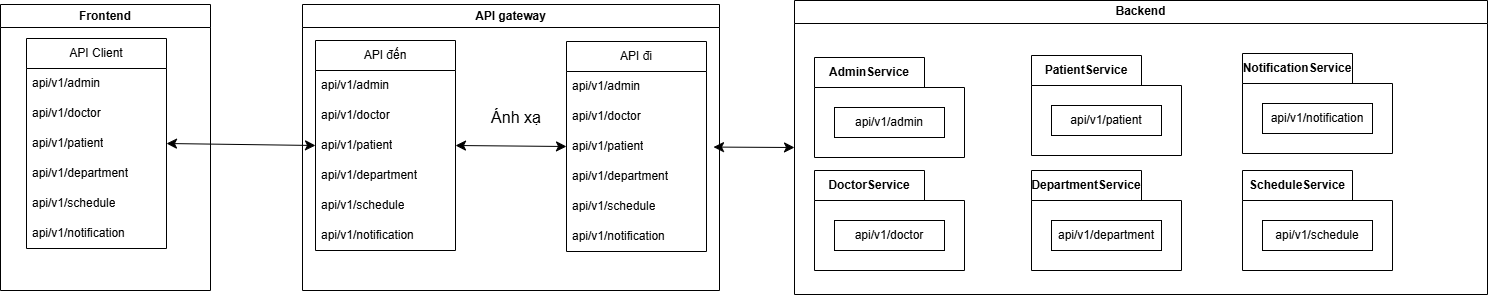

The diagram above was exported from draw.io. Its source (the exported page's mxGraphModel, read from the mxfile embedded in the PNG):
<mxGraphModel dx="1073" dy="647" grid="0" gridSize="10" guides="1" tooltips="1" connect="1" arrows="1" fold="1" page="0" pageScale="1" pageWidth="850" pageHeight="1100" math="0" shadow="0">
  <root>
    <mxCell id="0" />
    <mxCell id="1" parent="0" />
    <mxCell id="wAg7Ry927hxYIMiARMPS-9" value="Frontend" style="swimlane;whiteSpace=wrap;html=1;" parent="1" vertex="1">
      <mxGeometry x="-178" y="94" width="210" height="286" as="geometry" />
    </mxCell>
    <mxCell id="wAg7Ry927hxYIMiARMPS-12" value="API Client" style="swimlane;fontStyle=0;childLayout=stackLayout;horizontal=1;startSize=30;horizontalStack=0;resizeParent=1;resizeParentMax=0;resizeLast=0;collapsible=1;marginBottom=0;whiteSpace=wrap;html=1;" parent="wAg7Ry927hxYIMiARMPS-9" vertex="1">
      <mxGeometry x="26" y="34" width="140" height="210" as="geometry" />
    </mxCell>
    <mxCell id="wAg7Ry927hxYIMiARMPS-13" value="api/v1/admin" style="text;strokeColor=none;fillColor=none;align=left;verticalAlign=middle;spacingLeft=4;spacingRight=4;overflow=hidden;points=[[0,0.5],[1,0.5]];portConstraint=eastwest;rotatable=0;whiteSpace=wrap;html=1;" parent="wAg7Ry927hxYIMiARMPS-12" vertex="1">
      <mxGeometry y="30" width="140" height="30" as="geometry" />
    </mxCell>
    <mxCell id="wAg7Ry927hxYIMiARMPS-14" value="api/v1/doctor" style="text;strokeColor=none;fillColor=none;align=left;verticalAlign=middle;spacingLeft=4;spacingRight=4;overflow=hidden;points=[[0,0.5],[1,0.5]];portConstraint=eastwest;rotatable=0;whiteSpace=wrap;html=1;" parent="wAg7Ry927hxYIMiARMPS-12" vertex="1">
      <mxGeometry y="60" width="140" height="30" as="geometry" />
    </mxCell>
    <mxCell id="wAg7Ry927hxYIMiARMPS-17" value="api/v1/patient" style="text;strokeColor=none;fillColor=none;align=left;verticalAlign=middle;spacingLeft=4;spacingRight=4;overflow=hidden;points=[[0,0.5],[1,0.5]];portConstraint=eastwest;rotatable=0;whiteSpace=wrap;html=1;" parent="wAg7Ry927hxYIMiARMPS-12" vertex="1">
      <mxGeometry y="90" width="140" height="30" as="geometry" />
    </mxCell>
    <mxCell id="wAg7Ry927hxYIMiARMPS-16" value="api/v1/department" style="text;strokeColor=none;fillColor=none;align=left;verticalAlign=middle;spacingLeft=4;spacingRight=4;overflow=hidden;points=[[0,0.5],[1,0.5]];portConstraint=eastwest;rotatable=0;whiteSpace=wrap;html=1;" parent="wAg7Ry927hxYIMiARMPS-12" vertex="1">
      <mxGeometry y="120" width="140" height="30" as="geometry" />
    </mxCell>
    <mxCell id="wAg7Ry927hxYIMiARMPS-18" value="api/v1/schedul&lt;span style=&quot;color: rgba(0, 0, 0, 0); font-family: monospace; font-size: 0px; text-wrap-mode: nowrap;&quot;&gt;%3CmxGraphModel%3E%3Croot%3E%3CmxCell%20id%3D%220%22%2F%3E%3CmxCell%20id%3D%221%22%20parent%3D%220%22%2F%3E%3CmxCell%20id%3D%222%22%20value%3D%22api%2Fv1%2Fpatient%22%20style%3D%22text%3BstrokeColor%3Dnone%3BfillColor%3Dnone%3Balign%3Dleft%3BverticalAlign%3Dmiddle%3BspacingLeft%3D4%3BspacingRight%3D4%3Boverflow%3Dhidden%3Bpoints%3D%5B%5B0%2C0.5%5D%2C%5B1%2C0.5%5D%5D%3BportConstraint%3Deastwest%3Brotatable%3D0%3BwhiteSpace%3Dwrap%3Bhtml%3D1%3B%22%20vertex%3D%221%22%20parent%3D%221%22%3E%3CmxGeometry%20x%3D%22-21%22%20y%3D%22220%22%20width%3D%22140%22%20height%3D%2230%22%20as%3D%22geometry%22%2F%3E%3C%2FmxCell%3E%3C%2Froot%3E%3C%2FmxGraphModel%3E&lt;/span&gt;e" style="text;strokeColor=none;fillColor=none;align=left;verticalAlign=middle;spacingLeft=4;spacingRight=4;overflow=hidden;points=[[0,0.5],[1,0.5]];portConstraint=eastwest;rotatable=0;whiteSpace=wrap;html=1;" parent="wAg7Ry927hxYIMiARMPS-12" vertex="1">
      <mxGeometry y="150" width="140" height="30" as="geometry" />
    </mxCell>
    <mxCell id="wAg7Ry927hxYIMiARMPS-15" value="api/v1/notification&lt;span style=&quot;color: rgba(0, 0, 0, 0); font-family: monospace; font-size: 0px; text-wrap-mode: nowrap;&quot;&gt;%3CmxGraphModel%3E%3Croot%3E%3CmxCell%20id%3D%220%22%2F%3E%3CmxCell%20id%3D%221%22%20parent%3D%220%22%2F%3E%3CmxCell%20id%3D%222%22%20value%3D%22api%2Fv1%2Fpatient%22%20style%3D%22text%3BstrokeColor%3Dnone%3BfillColor%3Dnone%3Balign%3Dleft%3BverticalAlign%3Dmiddle%3BspacingLeft%3D4%3BspacingRight%3D4%3Boverflow%3Dhidden%3Bpoints%3D%5B%5B0%2C0.5%5D%2C%5B1%2C0.5%5D%5D%3BportConstraint%3Deastwest%3Brotatable%3D0%3BwhiteSpace%3Dwrap%3Bhtml%3D1%3B%22%20vertex%3D%221%22%20parent%3D%221%22%3E%3CmxGeometry%20x%3D%22-21%22%20y%3D%22220%22%20width%3D%22140%22%20height%3D%2230%22%20as%3D%22geometry%22%2F%3E%3C%2FmxCell%3E%3C%2Froot%3E%3C%2FmxGrap&lt;/span&gt;" style="text;strokeColor=none;fillColor=none;align=left;verticalAlign=middle;spacingLeft=4;spacingRight=4;overflow=hidden;points=[[0,0.5],[1,0.5]];portConstraint=eastwest;rotatable=0;whiteSpace=wrap;html=1;" parent="wAg7Ry927hxYIMiARMPS-12" vertex="1">
      <mxGeometry y="180" width="140" height="30" as="geometry" />
    </mxCell>
    <mxCell id="wAg7Ry927hxYIMiARMPS-26" value="API gateway" style="swimlane;whiteSpace=wrap;html=1;" parent="1" vertex="1">
      <mxGeometry x="124" y="94" width="417" height="286" as="geometry" />
    </mxCell>
    <mxCell id="wAg7Ry927hxYIMiARMPS-27" value="API đến" style="swimlane;fontStyle=0;childLayout=stackLayout;horizontal=1;startSize=30;horizontalStack=0;resizeParent=1;resizeParentMax=0;resizeLast=0;collapsible=1;marginBottom=0;whiteSpace=wrap;html=1;" parent="wAg7Ry927hxYIMiARMPS-26" vertex="1">
      <mxGeometry x="13" y="36" width="140" height="210" as="geometry" />
    </mxCell>
    <mxCell id="wAg7Ry927hxYIMiARMPS-28" value="api/v1/admin" style="text;strokeColor=none;fillColor=none;align=left;verticalAlign=middle;spacingLeft=4;spacingRight=4;overflow=hidden;points=[[0,0.5],[1,0.5]];portConstraint=eastwest;rotatable=0;whiteSpace=wrap;html=1;" parent="wAg7Ry927hxYIMiARMPS-27" vertex="1">
      <mxGeometry y="30" width="140" height="30" as="geometry" />
    </mxCell>
    <mxCell id="wAg7Ry927hxYIMiARMPS-29" value="api/v1/doctor" style="text;strokeColor=none;fillColor=none;align=left;verticalAlign=middle;spacingLeft=4;spacingRight=4;overflow=hidden;points=[[0,0.5],[1,0.5]];portConstraint=eastwest;rotatable=0;whiteSpace=wrap;html=1;" parent="wAg7Ry927hxYIMiARMPS-27" vertex="1">
      <mxGeometry y="60" width="140" height="30" as="geometry" />
    </mxCell>
    <mxCell id="wAg7Ry927hxYIMiARMPS-30" value="api/v1/patient" style="text;strokeColor=none;fillColor=none;align=left;verticalAlign=middle;spacingLeft=4;spacingRight=4;overflow=hidden;points=[[0,0.5],[1,0.5]];portConstraint=eastwest;rotatable=0;whiteSpace=wrap;html=1;" parent="wAg7Ry927hxYIMiARMPS-27" vertex="1">
      <mxGeometry y="90" width="140" height="30" as="geometry" />
    </mxCell>
    <mxCell id="wAg7Ry927hxYIMiARMPS-31" value="api/v1/department" style="text;strokeColor=none;fillColor=none;align=left;verticalAlign=middle;spacingLeft=4;spacingRight=4;overflow=hidden;points=[[0,0.5],[1,0.5]];portConstraint=eastwest;rotatable=0;whiteSpace=wrap;html=1;" parent="wAg7Ry927hxYIMiARMPS-27" vertex="1">
      <mxGeometry y="120" width="140" height="30" as="geometry" />
    </mxCell>
    <mxCell id="wAg7Ry927hxYIMiARMPS-32" value="api/v1/schedul&lt;span style=&quot;color: rgba(0, 0, 0, 0); font-family: monospace; font-size: 0px; text-wrap-mode: nowrap;&quot;&gt;%3CmxGraphModel%3E%3Croot%3E%3CmxCell%20id%3D%220%22%2F%3E%3CmxCell%20id%3D%221%22%20parent%3D%220%22%2F%3E%3CmxCell%20id%3D%222%22%20value%3D%22api%2Fv1%2Fpatient%22%20style%3D%22text%3BstrokeColor%3Dnone%3BfillColor%3Dnone%3Balign%3Dleft%3BverticalAlign%3Dmiddle%3BspacingLeft%3D4%3BspacingRight%3D4%3Boverflow%3Dhidden%3Bpoints%3D%5B%5B0%2C0.5%5D%2C%5B1%2C0.5%5D%5D%3BportConstraint%3Deastwest%3Brotatable%3D0%3BwhiteSpace%3Dwrap%3Bhtml%3D1%3B%22%20vertex%3D%221%22%20parent%3D%221%22%3E%3CmxGeometry%20x%3D%22-21%22%20y%3D%22220%22%20width%3D%22140%22%20height%3D%2230%22%20as%3D%22geometry%22%2F%3E%3C%2FmxCell%3E%3C%2Froot%3E%3C%2FmxGraphModel%3E&lt;/span&gt;e" style="text;strokeColor=none;fillColor=none;align=left;verticalAlign=middle;spacingLeft=4;spacingRight=4;overflow=hidden;points=[[0,0.5],[1,0.5]];portConstraint=eastwest;rotatable=0;whiteSpace=wrap;html=1;" parent="wAg7Ry927hxYIMiARMPS-27" vertex="1">
      <mxGeometry y="150" width="140" height="30" as="geometry" />
    </mxCell>
    <mxCell id="wAg7Ry927hxYIMiARMPS-33" value="api/v1/notification&lt;span style=&quot;color: rgba(0, 0, 0, 0); font-family: monospace; font-size: 0px; text-wrap-mode: nowrap;&quot;&gt;%3CmxGraphModel%3E%3Croot%3E%3CmxCell%20id%3D%220%22%2F%3E%3CmxCell%20id%3D%221%22%20parent%3D%220%22%2F%3E%3CmxCell%20id%3D%222%22%20value%3D%22api%2Fv1%2Fpatient%22%20style%3D%22text%3BstrokeColor%3Dnone%3BfillColor%3Dnone%3Balign%3Dleft%3BverticalAlign%3Dmiddle%3BspacingLeft%3D4%3BspacingRight%3D4%3Boverflow%3Dhidden%3Bpoints%3D%5B%5B0%2C0.5%5D%2C%5B1%2C0.5%5D%5D%3BportConstraint%3Deastwest%3Brotatable%3D0%3BwhiteSpace%3Dwrap%3Bhtml%3D1%3B%22%20vertex%3D%221%22%20parent%3D%221%22%3E%3CmxGeometry%20x%3D%22-21%22%20y%3D%22220%22%20width%3D%22140%22%20height%3D%2230%22%20as%3D%22geometry%22%2F%3E%3C%2FmxCell%3E%3C%2Froot%3E%3C%2FmxGrap&lt;/span&gt;" style="text;strokeColor=none;fillColor=none;align=left;verticalAlign=middle;spacingLeft=4;spacingRight=4;overflow=hidden;points=[[0,0.5],[1,0.5]];portConstraint=eastwest;rotatable=0;whiteSpace=wrap;html=1;" parent="wAg7Ry927hxYIMiARMPS-27" vertex="1">
      <mxGeometry y="180" width="140" height="30" as="geometry" />
    </mxCell>
    <mxCell id="9mO5cQOVDkvvJVBOnVby-11" style="edgeStyle=none;curved=1;rounded=0;orthogonalLoop=1;jettySize=auto;html=1;entryX=1;entryY=0.5;entryDx=0;entryDy=0;fontSize=12;startSize=8;endSize=8;" edge="1" parent="wAg7Ry927hxYIMiARMPS-27" source="wAg7Ry927hxYIMiARMPS-30" target="wAg7Ry927hxYIMiARMPS-30">
      <mxGeometry relative="1" as="geometry" />
    </mxCell>
    <mxCell id="9mO5cQOVDkvvJVBOnVby-1" value="API đi" style="swimlane;fontStyle=0;childLayout=stackLayout;horizontal=1;startSize=30;horizontalStack=0;resizeParent=1;resizeParentMax=0;resizeLast=0;collapsible=1;marginBottom=0;whiteSpace=wrap;html=1;" vertex="1" parent="wAg7Ry927hxYIMiARMPS-26">
      <mxGeometry x="264" y="37" width="140" height="210" as="geometry" />
    </mxCell>
    <mxCell id="9mO5cQOVDkvvJVBOnVby-2" value="api/v1/admin" style="text;strokeColor=none;fillColor=none;align=left;verticalAlign=middle;spacingLeft=4;spacingRight=4;overflow=hidden;points=[[0,0.5],[1,0.5]];portConstraint=eastwest;rotatable=0;whiteSpace=wrap;html=1;" vertex="1" parent="9mO5cQOVDkvvJVBOnVby-1">
      <mxGeometry y="30" width="140" height="30" as="geometry" />
    </mxCell>
    <mxCell id="9mO5cQOVDkvvJVBOnVby-3" value="api/v1/doctor" style="text;strokeColor=none;fillColor=none;align=left;verticalAlign=middle;spacingLeft=4;spacingRight=4;overflow=hidden;points=[[0,0.5],[1,0.5]];portConstraint=eastwest;rotatable=0;whiteSpace=wrap;html=1;" vertex="1" parent="9mO5cQOVDkvvJVBOnVby-1">
      <mxGeometry y="60" width="140" height="30" as="geometry" />
    </mxCell>
    <mxCell id="9mO5cQOVDkvvJVBOnVby-4" value="api/v1/patient" style="text;strokeColor=none;fillColor=none;align=left;verticalAlign=middle;spacingLeft=4;spacingRight=4;overflow=hidden;points=[[0,0.5],[1,0.5]];portConstraint=eastwest;rotatable=0;whiteSpace=wrap;html=1;" vertex="1" parent="9mO5cQOVDkvvJVBOnVby-1">
      <mxGeometry y="90" width="140" height="30" as="geometry" />
    </mxCell>
    <mxCell id="9mO5cQOVDkvvJVBOnVby-5" value="api/v1/department" style="text;strokeColor=none;fillColor=none;align=left;verticalAlign=middle;spacingLeft=4;spacingRight=4;overflow=hidden;points=[[0,0.5],[1,0.5]];portConstraint=eastwest;rotatable=0;whiteSpace=wrap;html=1;" vertex="1" parent="9mO5cQOVDkvvJVBOnVby-1">
      <mxGeometry y="120" width="140" height="30" as="geometry" />
    </mxCell>
    <mxCell id="9mO5cQOVDkvvJVBOnVby-6" value="api/v1/schedul&lt;span style=&quot;color: rgba(0, 0, 0, 0); font-family: monospace; font-size: 0px; text-wrap-mode: nowrap;&quot;&gt;%3CmxGraphModel%3E%3Croot%3E%3CmxCell%20id%3D%220%22%2F%3E%3CmxCell%20id%3D%221%22%20parent%3D%220%22%2F%3E%3CmxCell%20id%3D%222%22%20value%3D%22api%2Fv1%2Fpatient%22%20style%3D%22text%3BstrokeColor%3Dnone%3BfillColor%3Dnone%3Balign%3Dleft%3BverticalAlign%3Dmiddle%3BspacingLeft%3D4%3BspacingRight%3D4%3Boverflow%3Dhidden%3Bpoints%3D%5B%5B0%2C0.5%5D%2C%5B1%2C0.5%5D%5D%3BportConstraint%3Deastwest%3Brotatable%3D0%3BwhiteSpace%3Dwrap%3Bhtml%3D1%3B%22%20vertex%3D%221%22%20parent%3D%221%22%3E%3CmxGeometry%20x%3D%22-21%22%20y%3D%22220%22%20width%3D%22140%22%20height%3D%2230%22%20as%3D%22geometry%22%2F%3E%3C%2FmxCell%3E%3C%2Froot%3E%3C%2FmxGraphModel%3E&lt;/span&gt;e" style="text;strokeColor=none;fillColor=none;align=left;verticalAlign=middle;spacingLeft=4;spacingRight=4;overflow=hidden;points=[[0,0.5],[1,0.5]];portConstraint=eastwest;rotatable=0;whiteSpace=wrap;html=1;" vertex="1" parent="9mO5cQOVDkvvJVBOnVby-1">
      <mxGeometry y="150" width="140" height="30" as="geometry" />
    </mxCell>
    <mxCell id="9mO5cQOVDkvvJVBOnVby-7" value="api/v1/notification&lt;span style=&quot;color: rgba(0, 0, 0, 0); font-family: monospace; font-size: 0px; text-wrap-mode: nowrap;&quot;&gt;%3CmxGraphModel%3E%3Croot%3E%3CmxCell%20id%3D%220%22%2F%3E%3CmxCell%20id%3D%221%22%20parent%3D%220%22%2F%3E%3CmxCell%20id%3D%222%22%20value%3D%22api%2Fv1%2Fpatient%22%20style%3D%22text%3BstrokeColor%3Dnone%3BfillColor%3Dnone%3Balign%3Dleft%3BverticalAlign%3Dmiddle%3BspacingLeft%3D4%3BspacingRight%3D4%3Boverflow%3Dhidden%3Bpoints%3D%5B%5B0%2C0.5%5D%2C%5B1%2C0.5%5D%5D%3BportConstraint%3Deastwest%3Brotatable%3D0%3BwhiteSpace%3Dwrap%3Bhtml%3D1%3B%22%20vertex%3D%221%22%20parent%3D%221%22%3E%3CmxGeometry%20x%3D%22-21%22%20y%3D%22220%22%20width%3D%22140%22%20height%3D%2230%22%20as%3D%22geometry%22%2F%3E%3C%2FmxCell%3E%3C%2Froot%3E%3C%2FmxGrap&lt;/span&gt;" style="text;strokeColor=none;fillColor=none;align=left;verticalAlign=middle;spacingLeft=4;spacingRight=4;overflow=hidden;points=[[0,0.5],[1,0.5]];portConstraint=eastwest;rotatable=0;whiteSpace=wrap;html=1;" vertex="1" parent="9mO5cQOVDkvvJVBOnVby-1">
      <mxGeometry y="180" width="140" height="30" as="geometry" />
    </mxCell>
    <mxCell id="9mO5cQOVDkvvJVBOnVby-10" value="" style="endArrow=classic;startArrow=classic;html=1;rounded=0;fontSize=12;startSize=8;endSize=8;curved=1;entryX=0;entryY=0.5;entryDx=0;entryDy=0;exitX=1;exitY=0.5;exitDx=0;exitDy=0;" edge="1" parent="wAg7Ry927hxYIMiARMPS-26" source="wAg7Ry927hxYIMiARMPS-30" target="9mO5cQOVDkvvJVBOnVby-4">
      <mxGeometry width="50" height="50" relative="1" as="geometry">
        <mxPoint x="155" y="143" as="sourcePoint" />
        <mxPoint x="103" y="136" as="targetPoint" />
      </mxGeometry>
    </mxCell>
    <mxCell id="9mO5cQOVDkvvJVBOnVby-13" value="Ánh xạ" style="text;html=1;whiteSpace=wrap;strokeColor=none;fillColor=none;align=center;verticalAlign=middle;rounded=0;fontSize=16;" vertex="1" parent="wAg7Ry927hxYIMiARMPS-26">
      <mxGeometry x="184" y="98" width="60" height="30" as="geometry" />
    </mxCell>
    <mxCell id="wAg7Ry927hxYIMiARMPS-34" value="Backend" style="swimlane;whiteSpace=wrap;html=1;" parent="1" vertex="1">
      <mxGeometry x="616" y="90" width="693" height="294" as="geometry" />
    </mxCell>
    <mxCell id="wAg7Ry927hxYIMiARMPS-52" value="NotificationService" style="shape=folder;fontStyle=1;tabWidth=110;tabHeight=30;tabPosition=left;html=1;boundedLbl=1;labelInHeader=1;container=1;collapsible=0;recursiveResize=0;whiteSpace=wrap;" parent="wAg7Ry927hxYIMiARMPS-34" vertex="1">
      <mxGeometry x="448" y="53" width="150" height="100" as="geometry" />
    </mxCell>
    <mxCell id="wAg7Ry927hxYIMiARMPS-53" value="&lt;span style=&quot;text-align: left;&quot;&gt;api/v1/notification&lt;/span&gt;&lt;span style=&quot;text-align: left; text-wrap-mode: nowrap; color: rgba(0, 0, 0, 0); font-family: monospace; font-size: 0px;&quot;&gt;%3CmxGraphModel%3E%3Croot%3E%3CmxCell%20id%3D%220%22%2F%3E%3CmxCell%20id%3D%221%22%20parent%3D%220%22%2F%3E%3CmxCell%20id%3D%222%22%20value%3D%22api%2Fv1%2Fpatient%22%20style%3D%22text%3BstrokeColor%3Dnone%3BfillColor%3Dnone%3Balign%3Dleft%3BverticalAlign%3Dmiddle%3BspacingLeft%3D4%3BspacingRight%3D4%3Boverflow%3Dhidden%3Bpoints%3D%5B%5B0%2C0.5%5D%2C%5B1%2C0.5%5D%5D%3BportConstraint%3Deastwest%3Brotatable%3D0%3BwhiteSpace%3Dwrap%3Bhtml%3D1%3B%22%20vertex%3D%221%22%20parent%3D%221%22%3E%3CmxGeometry%20x%3D%22-21%22%20y%3D%22220%22%20width%3D%22140%22%20height%3D%2230%22%20as%3D%22geometry%22%2F%3E%3C%2FmxCell%3E%3C%2Froot%3E%3C%2FmxGrap&lt;/span&gt;" style="html=1;whiteSpace=wrap;" parent="wAg7Ry927hxYIMiARMPS-52" vertex="1">
      <mxGeometry width="110" height="30" relative="1" as="geometry">
        <mxPoint x="20" y="50" as="offset" />
      </mxGeometry>
    </mxCell>
    <mxCell id="wAg7Ry927hxYIMiARMPS-50" value="PatientService" style="shape=folder;fontStyle=1;tabWidth=110;tabHeight=30;tabPosition=left;html=1;boundedLbl=1;labelInHeader=1;container=1;collapsible=0;recursiveResize=0;whiteSpace=wrap;" parent="wAg7Ry927hxYIMiARMPS-34" vertex="1">
      <mxGeometry x="237" y="55" width="150" height="100" as="geometry" />
    </mxCell>
    <mxCell id="wAg7Ry927hxYIMiARMPS-51" value="&lt;span style=&quot;text-align: left;&quot;&gt;api/v1/patient&lt;/span&gt;" style="html=1;whiteSpace=wrap;" parent="wAg7Ry927hxYIMiARMPS-50" vertex="1">
      <mxGeometry width="110" height="30" relative="1" as="geometry">
        <mxPoint x="20" y="50" as="offset" />
      </mxGeometry>
    </mxCell>
    <mxCell id="wAg7Ry927hxYIMiARMPS-42" value="AdminService" style="shape=folder;fontStyle=1;tabWidth=110;tabHeight=30;tabPosition=left;html=1;boundedLbl=1;labelInHeader=1;container=1;collapsible=0;recursiveResize=0;whiteSpace=wrap;" parent="wAg7Ry927hxYIMiARMPS-34" vertex="1">
      <mxGeometry x="20" y="57" width="150" height="100" as="geometry" />
    </mxCell>
    <mxCell id="wAg7Ry927hxYIMiARMPS-43" value="api/v1/admin" style="html=1;whiteSpace=wrap;" parent="wAg7Ry927hxYIMiARMPS-42" vertex="1">
      <mxGeometry width="110" height="30" relative="1" as="geometry">
        <mxPoint x="20" y="50" as="offset" />
      </mxGeometry>
    </mxCell>
    <mxCell id="wAg7Ry927hxYIMiARMPS-46" value="ScheduleService" style="shape=folder;fontStyle=1;tabWidth=110;tabHeight=30;tabPosition=left;html=1;boundedLbl=1;labelInHeader=1;container=1;collapsible=0;recursiveResize=0;whiteSpace=wrap;" parent="wAg7Ry927hxYIMiARMPS-34" vertex="1">
      <mxGeometry x="448" y="170" width="150" height="100" as="geometry" />
    </mxCell>
    <mxCell id="wAg7Ry927hxYIMiARMPS-47" value="&lt;span style=&quot;text-align: left;&quot;&gt;api/v1/schedul&lt;/span&gt;&lt;span style=&quot;text-align: left; text-wrap-mode: nowrap; color: rgba(0, 0, 0, 0); font-family: monospace; font-size: 0px;&quot;&gt;%3CmxGraphModel%3E%3Croot%3E%3CmxCell%20id%3D%220%22%2F%3E%3CmxCell%20id%3D%221%22%20parent%3D%220%22%2F%3E%3CmxCell%20id%3D%222%22%20value%3D%22api%2Fv1%2Fpatient%22%20style%3D%22text%3BstrokeColor%3Dnone%3BfillColor%3Dnone%3Balign%3Dleft%3BverticalAlign%3Dmiddle%3BspacingLeft%3D4%3BspacingRight%3D4%3Boverflow%3Dhidden%3Bpoints%3D%5B%5B0%2C0.5%5D%2C%5B1%2C0.5%5D%5D%3BportConstraint%3Deastwest%3Brotatable%3D0%3BwhiteSpace%3Dwrap%3Bhtml%3D1%3B%22%20vertex%3D%221%22%20parent%3D%221%22%3E%3CmxGeometry%20x%3D%22-21%22%20y%3D%22220%22%20width%3D%22140%22%20height%3D%2230%22%20as%3D%22geometry%22%2F%3E%3C%2FmxCell%3E%3C%2Froot%3E%3C%2FmxGraphModel%3E&lt;/span&gt;&lt;span style=&quot;text-align: left;&quot;&gt;e&lt;/span&gt;" style="html=1;whiteSpace=wrap;" parent="wAg7Ry927hxYIMiARMPS-46" vertex="1">
      <mxGeometry width="110" height="30" relative="1" as="geometry">
        <mxPoint x="20" y="50" as="offset" />
      </mxGeometry>
    </mxCell>
    <mxCell id="wAg7Ry927hxYIMiARMPS-44" value="DoctorService" style="shape=folder;fontStyle=1;tabWidth=110;tabHeight=30;tabPosition=left;html=1;boundedLbl=1;labelInHeader=1;container=1;collapsible=0;recursiveResize=0;whiteSpace=wrap;" parent="wAg7Ry927hxYIMiARMPS-34" vertex="1">
      <mxGeometry x="20" y="170" width="150" height="100" as="geometry" />
    </mxCell>
    <mxCell id="wAg7Ry927hxYIMiARMPS-45" value="&lt;span style=&quot;text-align: left;&quot;&gt;api/v1/doctor&lt;/span&gt;" style="html=1;whiteSpace=wrap;" parent="wAg7Ry927hxYIMiARMPS-44" vertex="1">
      <mxGeometry width="110" height="30" relative="1" as="geometry">
        <mxPoint x="20" y="50" as="offset" />
      </mxGeometry>
    </mxCell>
    <mxCell id="wAg7Ry927hxYIMiARMPS-48" value="DepartmentService" style="shape=folder;fontStyle=1;tabWidth=110;tabHeight=30;tabPosition=left;html=1;boundedLbl=1;labelInHeader=1;container=1;collapsible=0;recursiveResize=0;whiteSpace=wrap;" parent="wAg7Ry927hxYIMiARMPS-34" vertex="1">
      <mxGeometry x="237" y="170" width="150" height="100" as="geometry" />
    </mxCell>
    <mxCell id="wAg7Ry927hxYIMiARMPS-49" value="&lt;span style=&quot;text-align: left;&quot;&gt;api/v1/department&lt;/span&gt;" style="html=1;whiteSpace=wrap;" parent="wAg7Ry927hxYIMiARMPS-48" vertex="1">
      <mxGeometry width="110" height="30" relative="1" as="geometry">
        <mxPoint x="20" y="50" as="offset" />
      </mxGeometry>
    </mxCell>
    <mxCell id="9mO5cQOVDkvvJVBOnVby-9" value="" style="endArrow=classic;startArrow=classic;html=1;rounded=0;fontSize=12;startSize=8;endSize=8;curved=1;exitX=1;exitY=0.5;exitDx=0;exitDy=0;entryX=0;entryY=0.5;entryDx=0;entryDy=0;" edge="1" parent="1" source="wAg7Ry927hxYIMiARMPS-17" target="wAg7Ry927hxYIMiARMPS-30">
      <mxGeometry width="50" height="50" relative="1" as="geometry">
        <mxPoint x="338" y="316" as="sourcePoint" />
        <mxPoint x="388" y="266" as="targetPoint" />
      </mxGeometry>
    </mxCell>
    <mxCell id="9mO5cQOVDkvvJVBOnVby-12" value="" style="endArrow=classic;startArrow=classic;html=1;rounded=0;fontSize=12;startSize=8;endSize=8;curved=1;exitX=1;exitY=0.5;exitDx=0;exitDy=0;entryX=0;entryY=0.5;entryDx=0;entryDy=0;" edge="1" parent="1" target="wAg7Ry927hxYIMiARMPS-34">
      <mxGeometry width="50" height="50" relative="1" as="geometry">
        <mxPoint x="535" y="236.57" as="sourcePoint" />
        <mxPoint x="610" y="239" as="targetPoint" />
      </mxGeometry>
    </mxCell>
  </root>
</mxGraphModel>